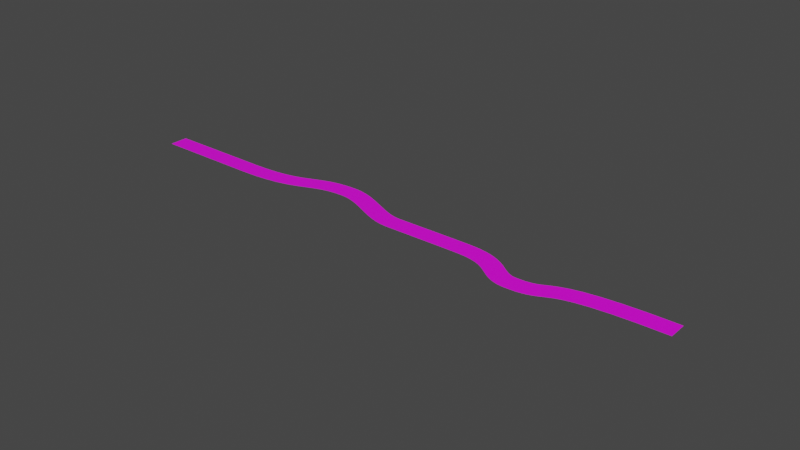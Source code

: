 # Source: easy_symm_track.blend  (saved by Blender 2.82.7; exported with 4.5.12 LTS)
import bpy
from mathutils import Matrix  # noqa: F401  (used for matrix-valued properties, if any)

bpy.ops.wm.read_factory_settings(use_empty=True)
scene = bpy.context.scene
scene.name = 'Scene'

# ---- collections
col_collection = bpy.data.collections.new('Collection'); scene.collection.children.link(col_collection)

# ---- images (referenced by path relative to the original .blend; pixels are not part of the script)
import os
ASSET_DIR = os.environ.get("B2B_ASSET_DIR", "")  # directory of the original .blend (textures are referenced by path, not embedded)
HERE = os.path.dirname(os.path.abspath(__file__))  # packed textures are extracted next to this script under _unpacked/

def load_image(name, relpath, width, height, colorspace="sRGB"):
    """Load a texture the original file referenced (path relative to the .blend, or extracted next to this script)."""
    p = next((c for c in (os.path.join(HERE, relpath), os.path.join(ASSET_DIR, relpath)) if relpath and os.path.exists(c)), "")
    if p:
        img = bpy.data.images.load(p, check_existing=True)
        img.name = name
    else:  # same state as the original file: an image datablock whose file is absent (Cycles renders it pink)
        img = bpy.data.images.new(name, width, height)
        img.source = "FILE"
        img.filepath = "//" + (relpath or name)
    img.colorspace_settings.name = colorspace
    return img
img_road_texture_png = load_image('road texture.png', 'road texture.png', 1024, 1024, 'sRGB')

# ---- materials (node trees are filled in below, after node groups)
mat_material = bpy.data.materials.new('Material')
mat_material.use_transparent_shadow = False

# ---- material node trees
mat_material.use_nodes = True; mat_material.node_tree.nodes.clear()
_N = mat_material.node_tree.nodes; _L = mat_material.node_tree.links
n0 = _N.new('ShaderNodeOutputMaterial'); n0.name = 'Material Output'; n0.location = (300, 300)
n1 = _N.new('ShaderNodeBsdfPrincipled'); n1.name = 'Principled BSDF'; n1.location = (10, 300)
n1.distribution = 'GGX'
n1.subsurface_method = 'BURLEY'
n1.inputs[3].default_value = 1.45
n1.inputs[27].default_value = (0.0, 0.0, 0.0, 1.0)
n1.inputs[28].default_value = 1.0
n2 = _N.new('ShaderNodeTexImage'); n2.name = 'Image Texture'; n2.location = (-280, 280)
n2.image = img_road_texture_png
_L.new(n1.outputs[0], n0.inputs[0])
_L.new(n2.outputs[0], n1.inputs[0])
n0.is_active_output = True

# ---- world
world_world = bpy.data.worlds.new('World'); scene.world = world_world
world_world.use_nodes = True; world_world.node_tree.nodes.clear()
_N = world_world.node_tree.nodes; _L = world_world.node_tree.links
n0 = _N.new('ShaderNodeOutputWorld'); n0.name = 'World Output'; n0.location = (300, 300)
n1 = _N.new('ShaderNodeBackground'); n1.name = 'Background'; n1.location = (10, 300)
n1.inputs[0].default_value = (0.05088, 0.05088, 0.05088, 1.0)
_L.new(n1.outputs[0], n0.inputs[0])
n0.is_active_output = True
world_world.color = (0.05088, 0.05088, 0.05088)
world_world.use_sun_shadow = False
world_world.sun_shadow_jitter_overblur = 0.0

# ---- meshes
me_cube_002 = bpy.data.meshes.new('Cube.002')
me_cube_002.from_pydata([(-1.0, -1.0, -1.0), (-1.0, -1.0, 1.0), (-1.0, 1.0, -1.0), (-1.0, 1.0, 1.0), (1.0, -1.0, -1.0), (1.0, -1.0, 1.0), (1.0, 1.0, -1.0), (1.0, 1.0, 1.0)], [], [(0, 1, 3, 2), (2, 3, 7, 6), (6, 7, 5, 4), (4, 5, 1, 0), (2, 6, 4, 0), (7, 3, 1, 5)])
_uv = me_cube_002.uv_layers.new(name='UVMap')
_uv.uv.foreach_set('vector', [0.4597, -1.129, 0.7097, -1.129, 0.7097, -0.8794, 0.4597, -0.8794, 0.4597, -0.8794, 0.7097, -0.8794, 0.7097, -0.6294, 0.4597, -0.6294, 0.4612, -0.6237, 0.7112, -0.6237, 0.7112, -0.3737, 0.4612, -0.3737, 0.4597, -0.3794, 0.7097, -0.3794, 0.7097, -0.1294, 0.4597, -0.1294, 0.2097, -0.6294, 0.4597, -0.6294, 0.4597, -0.3794, 0.2097, -0.3794, -0.0007005, 0.9969, 0.0008048, -0.002965, 0.9983, -0.002592, 0.9968, 0.9973])
me_cube_002.materials.append(mat_material)
me_cube_002.use_remesh_preserve_volume = False
me_cube_002.use_remesh_preserve_attributes = False
me_cube_002.use_mirror_vertex_groups = False
me_cube_002.update()

# ---- curves / text
cu_beziercurve_002 = bpy.data.curves.new('BezierCurve.002', 'CURVE')
cu_beziercurve_002.dimensions = '3D'
_sp = cu_beziercurve_002.splines.new('BEZIER'); _sp.bezier_points.add(6)
_sp.bezier_points.foreach_set('co', [-276.0, -1.238, 0.0, -162.2, -1.536, 0.0, -40.1, 22.04, 0.0, 37.84, -1.785, 0.0, 123.3, -0.7256, 0.0, 191.5, -24.37, 0.0, 341.3, -1.735, 0.0])
_sp.bezier_points.foreach_set('handle_left', [-279.7, -1.237, 0.0, -165.9, -1.535, 0.0, -89.51, 22.07, 0.0, 13.31, -1.785, 0.0, 98.8, -0.7256, 0.0, 167.0, -24.37, 0.0, 201.0, -1.735, 0.0])
_sp.bezier_points.foreach_set('handle_right', [-197.3, -1.27, 0.0, -83.54, -1.567, 0.0, -12.81, 22.03, 0.0, 45.23, -1.785, 0.0, 167.7, -0.7256, 0.0, 238.8, -24.37, 0.0, 374.2, -1.735, 0.0])
for _p, _l, _r in zip(_sp.bezier_points, ['ALIGNED', 'ALIGNED', 'ALIGNED', 'ALIGNED', 'ALIGNED', 'ALIGNED', 'ALIGNED'], ['ALIGNED', 'ALIGNED', 'ALIGNED', 'ALIGNED', 'ALIGNED', 'ALIGNED', 'ALIGNED']): _p.handle_left_type = _l; _p.handle_right_type = _r
_sp.order_u = 0
_sp.order_v = 0
cu_beziercurve_002.use_path = True
cu_beziercurve_002.use_path_clamp = True
cu_beziercurve_002.fill_mode = 'FULL'

# ---- objects
ob_cube = bpy.data.objects.new('Cube', me_cube_002)
ob_beziercurve = bpy.data.objects.new('BezierCurve', cu_beziercurve_002)

# ---- transforms, parenting, visibility, modifiers, constraints
ob_cube.location = (0.0, 0.0, 0.0)
ob_cube.scale = (0.9997, 10.0, 0.1)
ob_cube.lineart.crease_threshold = 0.0
_m = ob_cube.modifiers.new('Array', 'ARRAY')
_m.fit_type = 'FIT_CURVE'
_m.curve = ob_beziercurve
_m.constant_offset_displace = (0.0, 0.0, 0.0)
_m = ob_cube.modifiers.new('Curve', 'CURVE')
_m.object = ob_beziercurve
ob_beziercurve.location = (0.0, 0.0, 0.0)
ob_beziercurve.lineart.crease_threshold = 0.0

# ---- collection membership
col_collection.objects.link(ob_cube)
col_collection.objects.link(ob_beziercurve)

# ---- scene / render settings (as saved in the file)
scene.frame_start = 1; scene.frame_end = 250; scene.frame_set(1)
scene.render.engine = 'BLENDER_EEVEE_NEXT'
scene.cycles.use_denoising = False
scene.cycles.samples = 128
scene.cycles.sampling_pattern = 'TABULATED_SOBOL'
scene.cycles.use_adaptive_sampling = False
scene.cycles.use_light_tree = False
scene.view_settings.view_transform = 'Filmic'
bpy.context.view_layer.update()

# ---- added for rendering (the .blend has no active camera and no usable light): camera, sun
cam_auto = bpy.data.cameras.new('AutoCamera')
cam_auto.lens = 50.0
cam_auto.sensor_width = 36.0
cam_auto.clip_end = 10672.9
ob_auto_camera = bpy.data.objects.new('AutoCamera', cam_auto)
scene.collection.objects.link(ob_auto_camera)
ob_auto_camera.location = (655.39, -730.937, 486.516)
ob_auto_camera.rotation_euler = (1.09748, -7.21219e-08, 0.694738)
scene.camera = ob_auto_camera
light_auto_sun = bpy.data.lights.new('AutoSun', 'SUN')
light_auto_sun.energy = 3.0
light_auto_sun.angle = 0.0523599
ob_auto_sun = bpy.data.objects.new('AutoSun', light_auto_sun)
scene.collection.objects.link(ob_auto_sun)
ob_auto_sun.rotation_euler = (0.872665, 0.174533, 0.523599)
bpy.context.view_layer.update()
